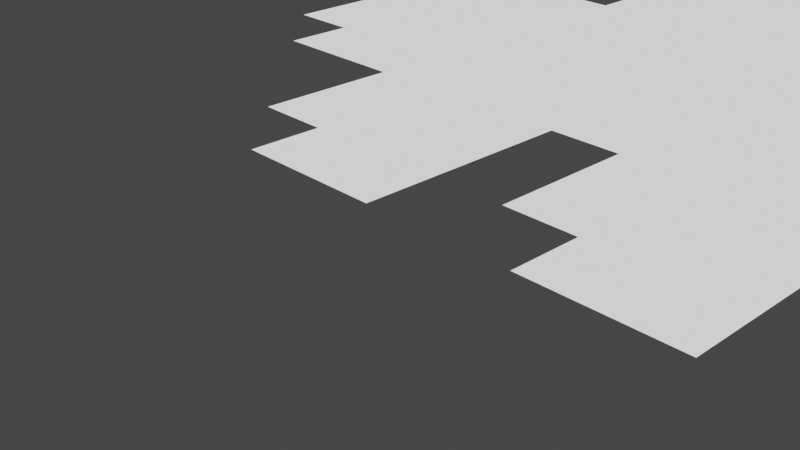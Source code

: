 # Source: Sprite02.blend  (saved by Blender 2.91.10; exported with 4.5.12 LTS)
import bpy
from mathutils import Matrix  # noqa: F401  (used for matrix-valued properties, if any)

bpy.ops.wm.read_factory_settings(use_empty=True)
scene = bpy.context.scene
scene.name = 'Scene'

# ---- collections
col_collection = bpy.data.collections.new('Collection'); scene.collection.children.link(col_collection)

# ---- images (referenced by path relative to the original .blend; pixels are not part of the script)
import os
ASSET_DIR = os.environ.get("B2B_ASSET_DIR", "")  # directory of the original .blend (textures are referenced by path, not embedded)
HERE = os.path.dirname(os.path.abspath(__file__))  # packed textures are extracted next to this script under _unpacked/

def load_image(name, relpath, width, height, colorspace="sRGB"):
    """Load a texture the original file referenced (path relative to the .blend, or extracted next to this script)."""
    p = next((c for c in (os.path.join(HERE, relpath), os.path.join(ASSET_DIR, relpath)) if relpath and os.path.exists(c)), "")
    if p:
        img = bpy.data.images.load(p, check_existing=True)
        img.name = name
    else:  # same state as the original file: an image datablock whose file is absent (Cycles renders it pink)
        img = bpy.data.images.new(name, width, height)
        img.source = "FILE"
        img.filepath = "//" + (relpath or name)
    img.colorspace_settings.name = colorspace
    return img
img_baldskisprites02_png = load_image('BaldskiSprites02.png', 'BaldskiSprites02.png', 1024, 1024, 'sRGB')

# ---- materials (node trees are filled in below, after node groups)
mat_material_001 = bpy.data.materials.new('Material.001')
mat_material_001.use_transparent_shadow = False

# ---- material node trees
mat_material_001.use_nodes = True; mat_material_001.node_tree.nodes.clear()
_N = mat_material_001.node_tree.nodes; _L = mat_material_001.node_tree.links
n0 = _N.new('ShaderNodeOutputMaterial'); n0.name = 'Material Output'; n0.location = (300, 300)
n1 = _N.new('ShaderNodeTexImage'); n1.name = 'Image Texture'; n1.location = (-24, 288)
n1.image = img_baldskisprites02_png
n1.interpolation = 'Closest'
_L.new(n1.outputs[1], n0.inputs[0])
n0.is_active_output = True

# ---- world
world_world = bpy.data.worlds.new('World'); scene.world = world_world
world_world.use_nodes = True; world_world.node_tree.nodes.clear()
_N = world_world.node_tree.nodes; _L = world_world.node_tree.links
n0 = _N.new('ShaderNodeOutputWorld'); n0.name = 'World Output'; n0.location = (300, 300)
n1 = _N.new('ShaderNodeBackground'); n1.name = 'Background'; n1.location = (10, 300)
n1.inputs[0].default_value = (0.05088, 0.05088, 0.05088, 1.0)
_L.new(n1.outputs[0], n0.inputs[0])
n0.is_active_output = True
world_world.color = (0.05088, 0.05088, 0.05088)
world_world.use_sun_shadow = False
world_world.sun_shadow_jitter_overblur = 0.0

# ---- cameras
cam_camera = bpy.data.cameras.new('Camera')
cam_camera.clip_end = 100.0
cam_camera.ortho_scale = 7.314

# ---- lights
light_light = bpy.data.lights.new('Light', 'POINT')
light_light.transmission_factor = 0.0
light_light.energy = 1000.0
light_light.shadow_soft_size = 0.1
light_light.shadow_maximum_resolution = 0.006
light_light.use_absolute_resolution = True

# ---- meshes
me_plane_001 = bpy.data.meshes.new('Plane.001')
me_plane_001.from_pydata([(0.05882, 1.84, 0.0), (-0.05882, 1.84, 0.0), (-1.0, 1.44, 0.0), (-1.0, 1.36, 0.0), (-1.0, 1.28, 0.0), (1.0, 0.88, 0.0), (1.0, 0.96, 0.0), (1.0, 1.04, 0.0), (1.0, 1.12, 0.0), (1.0, 1.2, 0.0), (1.0, 1.28, 0.0), (1.0, 1.36, 0.0), (1.0, 1.44, 0.0), (-0.8824, 0.32, 0.0), (-0.8824, 0.4, 0.0), (-0.8824, 0.48, 0.0), (-0.8824, 1.2, 0.0), (-0.8824, 1.28, 0.0), (-0.8824, 1.36, 0.0), (-0.8824, 1.44, 0.0), (-0.7647, 0.32, 0.0), (-0.7647, 0.4, 0.0), (-0.7647, 0.48, 0.0), (-0.7647, 0.56, 0.0), (-0.7647, 0.8, 0.0), (-0.7647, 0.88, 0.0), (-0.7647, 0.96, 0.0), (-0.7647, 1.04, 0.0), (-0.7647, 1.12, 0.0), (-0.7647, 1.2, 0.0), (-0.7647, 1.28, 0.0), (-0.7647, 1.36, 0.0), (-0.7647, 1.44, 0.0), (-0.7647, 1.52, 0.0), (-0.7647, 1.6, 0.0), (-0.6471, 0.32, 0.0), (-0.6471, 0.4, 0.0), (-0.6471, 0.48, 0.0), (-0.6471, 0.56, 0.0), (-0.6471, 0.64, 0.0), (-0.6471, 0.72, 0.0), (-0.6471, 0.8, 0.0), (-0.6471, 0.88, 0.0), (-0.6471, 0.96, 0.0), (-0.6471, 1.04, 0.0), (-0.6471, 1.12, 0.0), (-0.6471, 1.2, 0.0), (-0.6471, 1.28, 0.0), (-0.6471, 1.36, 0.0), (-0.6471, 1.44, 0.0), (-0.6471, 1.52, 0.0), (-0.6471, 1.6, 0.0), (-0.6471, 1.68, 0.0), (-0.6471, 1.76, 0.0), (-0.5294, 0.32, 0.0), (-0.5294, 0.4, 0.0), (-0.5294, 0.48, 0.0), (-0.5294, 0.56, 0.0), (-0.5294, 0.64, 0.0), (-0.5294, 0.72, 0.0), (-0.5294, 0.8, 0.0), (-0.5294, 0.88, 0.0), (-0.5294, 0.96, 0.0), (-0.5294, 1.04, 0.0), (-0.5294, 1.12, 0.0), (-0.5294, 1.2, 0.0), (-0.5294, 1.28, 0.0), (-0.5294, 1.36, 0.0), (-0.5294, 1.44, 0.0), (-0.5294, 1.52, 0.0), (-0.5294, 1.6, 0.0), (-0.5294, 1.68, 0.0), (-0.5294, 1.76, 0.0), (-0.4118, -5.96e-08, 0.0), (-0.4118, 0.08, 0.0), (-0.4118, 0.16, 0.0), (-0.4118, 0.24, 0.0), (-0.4118, 0.32, 0.0), (-0.4118, 0.4, 0.0), (-0.4118, 0.48, 0.0), (-0.4118, 0.56, 0.0), (-0.4118, 0.64, 0.0), (-0.4118, 0.72, 0.0), (-0.4118, 0.8, 0.0), (-0.4118, 0.88, 0.0), (-0.4118, 0.96, 0.0), (-0.4118, 1.04, 0.0), (-0.4118, 1.12, 0.0), (-0.4118, 1.2, 0.0), (-0.4118, 1.28, 0.0), (-0.4118, 1.36, 0.0), (-0.4118, 1.44, 0.0), (-0.4118, 1.52, 0.0), (-0.4118, 1.6, 0.0), (-0.4118, 1.68, 0.0), (-0.4118, 1.76, 0.0), (-0.2941, -5.96e-08, 0.0), (-0.2941, 0.08, 0.0), (-0.2941, 0.16, 0.0), (-0.2941, 0.24, 0.0), (-0.2941, 0.32, 0.0), (-0.2941, 0.4, 0.0), (-0.2941, 0.48, 0.0), (-0.2941, 0.56, 0.0), (-0.2941, 0.64, 0.0), (-0.2941, 0.72, 0.0), (-0.2941, 0.8, 0.0), (-0.2941, 0.88, 0.0), (-0.2941, 0.96, 0.0), (-0.2941, 1.04, 0.0), (-0.2941, 1.12, 0.0), (-0.2941, 1.2, 0.0), (-0.2941, 1.28, 0.0), (-0.2941, 1.36, 0.0), (-0.2941, 1.44, 0.0), (-0.2941, 1.52, 0.0), (-0.2941, 1.6, 0.0), (-0.2941, 1.68, 0.0), (-0.2941, 1.76, 0.0), (-0.1765, -5.96e-08, 0.0), (-0.1765, 0.08, 0.0), (-0.1765, 0.16, 0.0), (-0.1765, 0.24, 0.0), (-0.1765, 0.32, 0.0), (-0.1765, 0.4, 0.0), (-0.1765, 0.48, 0.0), (-0.1765, 0.56, 0.0), (-0.1765, 0.64, 0.0), (-0.1765, 0.72, 0.0), (-0.1765, 0.8, 0.0), (-0.1765, 0.88, 0.0), (-0.1765, 0.96, 0.0), (-0.1765, 1.04, 0.0), (-0.1765, 1.12, 0.0), (-0.1765, 1.2, 0.0), (-0.1765, 1.28, 0.0), (-0.1765, 1.36, 0.0), (-0.1765, 1.44, 0.0), (-0.1765, 1.52, 0.0), (-0.1765, 1.6, 0.0), (-0.1765, 1.68, 0.0), (-0.1765, 1.76, 0.0), (-0.05882, 0.08, 0.0), (-0.05882, 0.16, 0.0), (-0.05882, 0.24, 0.0), (-0.05882, 0.32, 0.0), (-0.05882, 0.4, 0.0), (-0.05882, 0.48, 0.0), (-0.05882, 0.56, 0.0), (-0.05882, 0.64, 0.0), (-0.05882, 0.72, 0.0), (-0.05882, 0.8, 0.0), (-0.05882, 0.88, 0.0), (-0.05882, 0.96, 0.0), (-0.05882, 1.04, 0.0), (-0.05882, 1.12, 0.0), (-0.05882, 1.2, 0.0), (-0.05882, 1.28, 0.0), (-0.05882, 1.36, 0.0), (-0.05882, 1.44, 0.0), (-0.05882, 1.52, 0.0), (-0.05882, 1.6, 0.0), (-0.05882, 1.68, 0.0), (-0.05882, 1.76, 0.0), (0.05882, -5.96e-08, 0.0), (0.05882, 0.08, 0.0), (0.05882, 0.16, 0.0), (0.05882, 0.24, 0.0), (0.05882, 0.32, 0.0), (0.05882, 0.4, 0.0), (0.05882, 0.48, 0.0), (0.05882, 0.56, 0.0), (0.05882, 0.64, 0.0), (0.05882, 0.72, 0.0), (0.05882, 0.8, 0.0), (0.05882, 0.88, 0.0), (0.05882, 0.96, 0.0), (0.05882, 1.04, 0.0), (0.05882, 1.12, 0.0), (0.05882, 1.2, 0.0), (0.05882, 1.28, 0.0), (0.05882, 1.36, 0.0), (0.05882, 1.44, 0.0), (0.05882, 1.52, 0.0), (0.05882, 1.6, 0.0), (0.05882, 1.68, 0.0), (0.05882, 1.76, 0.0), (0.1765, -5.96e-08, 0.0), (0.1765, 0.08, 0.0), (0.1765, 0.16, 0.0), (0.1765, 0.24, 0.0), (0.1765, 0.32, 0.0), (0.1765, 0.4, 0.0), (0.1765, 0.48, 0.0), (0.1765, 0.56, 0.0), (0.1765, 0.64, 0.0), (0.1765, 0.72, 0.0), (0.1765, 0.8, 0.0), (0.1765, 0.88, 0.0), (0.1765, 0.96, 0.0), (0.1765, 1.04, 0.0), (0.1765, 1.12, 0.0), (0.1765, 1.2, 0.0), (0.1765, 1.28, 0.0), (0.1765, 1.36, 0.0), (0.1765, 1.44, 0.0), (0.1765, 1.52, 0.0), (0.1765, 1.6, 0.0), (0.1765, 1.68, 0.0), (0.1765, 1.76, 0.0), (0.2941, -5.96e-08, 0.0), (0.2941, 0.08, 0.0), (0.2941, 0.16, 0.0), (0.2941, 0.24, 0.0), (0.2941, 0.32, 0.0), (0.2941, 0.4, 0.0), (0.2941, 0.48, 0.0), (0.2941, 0.56, 0.0), (0.2941, 0.64, 0.0), (0.2941, 0.72, 0.0), (0.2941, 0.8, 0.0), (0.2941, 0.88, 0.0), (0.2941, 0.96, 0.0), (0.2941, 1.04, 0.0), (0.2941, 1.12, 0.0), (0.2941, 1.2, 0.0), (0.2941, 1.28, 0.0), (0.2941, 1.36, 0.0), (0.2941, 1.44, 0.0), (0.2941, 1.52, 0.0), (0.2941, 1.6, 0.0), (0.2941, 1.68, 0.0), (0.4118, 0.08, 0.0), (0.4118, 0.16, 0.0), (0.4118, 0.24, 0.0), (0.4118, 0.32, 0.0), (0.4118, 0.4, 0.0), (0.4118, 0.48, 0.0), (0.4118, 0.56, 0.0), (0.4118, 0.64, 0.0), (0.4118, 0.72, 0.0), (0.4118, 0.8, 0.0), (0.4118, 0.88, 0.0), (0.4118, 0.96, 0.0), (0.4118, 1.04, 0.0), (0.4118, 1.12, 0.0), (0.4118, 1.2, 0.0), (0.4118, 1.28, 0.0), (0.4118, 1.36, 0.0), (0.4118, 1.44, 0.0), (0.4118, 1.52, 0.0), (0.4118, 1.6, 0.0), (0.4118, 1.68, 0.0), (0.5294, 0.24, 0.0), (0.5294, 0.32, 0.0), (0.5294, 0.4, 0.0), (0.5294, 0.48, 0.0), (0.5294, 0.56, 0.0), (0.5294, 0.64, 0.0), (0.5294, 0.72, 0.0), (0.5294, 0.8, 0.0), (0.5294, 0.88, 0.0), (0.5294, 0.96, 0.0), (0.5294, 1.04, 0.0), (0.5294, 1.12, 0.0), (0.5294, 1.2, 0.0), (0.5294, 1.28, 0.0), (0.5294, 1.36, 0.0), (0.5294, 1.44, 0.0), (0.5294, 1.52, 0.0), (0.5294, 1.6, 0.0), (0.5294, 1.68, 0.0), (0.5294, 1.76, 0.0), (0.6471, 0.24, 0.0), (0.6471, 0.32, 0.0), (0.6471, 0.4, 0.0), (0.6471, 0.48, 0.0), (0.6471, 0.56, 0.0), (0.6471, 0.64, 0.0), (0.6471, 0.72, 0.0), (0.6471, 0.8, 0.0), (0.6471, 0.88, 0.0), (0.6471, 0.96, 0.0), (0.6471, 1.04, 0.0), (0.6471, 1.12, 0.0), (0.6471, 1.2, 0.0), (0.6471, 1.28, 0.0), (0.6471, 1.36, 0.0), (0.6471, 1.44, 0.0), (0.6471, 1.52, 0.0), (0.6471, 1.6, 0.0), (0.6471, 1.68, 0.0), (0.6471, 1.76, 0.0), (0.7647, 0.32, 0.0), (0.7647, 0.4, 0.0), (0.7647, 0.48, 0.0), (0.7647, 0.56, 0.0), (0.7647, 0.64, 0.0), (0.7647, 0.72, 0.0), (0.7647, 0.8, 0.0), (0.7647, 0.88, 0.0), (0.7647, 0.96, 0.0), (0.7647, 1.04, 0.0), (0.7647, 1.12, 0.0), (0.7647, 1.2, 0.0), (0.7647, 1.28, 0.0), (0.7647, 1.36, 0.0), (0.7647, 1.44, 0.0), (0.7647, 1.52, 0.0), (0.7647, 1.6, 0.0), (0.7647, 1.68, 0.0), (0.8824, 0.8, 0.0), (0.8824, 0.88, 0.0), (0.8824, 0.96, 0.0), (0.8824, 1.04, 0.0), (0.8824, 1.12, 0.0), (0.8824, 1.2, 0.0), (0.8824, 1.28, 0.0), (0.8824, 1.36, 0.0), (0.8824, 1.44, 0.0), (0.8824, 1.52, 0.0), (0.8824, 1.6, 0.0)], [], [(163, 186, 0, 1), (299, 311, 312, 300), (300, 312, 313, 301), (301, 313, 314, 302), (302, 314, 315, 303), (303, 315, 316, 304), (304, 316, 317, 305), (305, 317, 318, 306), (306, 318, 319, 307), (307, 319, 320, 308), (308, 320, 321, 309), (274, 293, 294, 275), (275, 294, 295, 276), (276, 295, 296, 277), (277, 296, 297, 278), (279, 298, 299, 280), (280, 299, 300, 281), (281, 300, 301, 282), (282, 301, 302, 283), (283, 302, 303, 284), (284, 303, 304, 285), (285, 304, 305, 286), (286, 305, 306, 287), (287, 306, 307, 288), (288, 307, 308, 289), (289, 308, 309, 290), (290, 309, 310, 291), (253, 273, 274, 254), (254, 274, 275, 255), (255, 275, 276, 256), (256, 276, 277, 257), (257, 277, 278, 258), (258, 278, 279, 259), (260, 280, 281, 261), (261, 281, 282, 262), (262, 282, 283, 263), (263, 283, 284, 264), (264, 284, 285, 265), (265, 285, 286, 266), (266, 286, 287, 267), (267, 287, 288, 268), (268, 288, 289, 269), (269, 289, 290, 270), (270, 290, 291, 271), (271, 291, 292, 272), (234, 253, 254, 235), (235, 254, 255, 236), (236, 255, 256, 237), (237, 256, 257, 238), (238, 257, 258, 239), (240, 259, 260, 241), (241, 260, 261, 242), (242, 261, 262, 243), (243, 262, 263, 244), (244, 263, 264, 245), (245, 264, 265, 246), (246, 265, 266, 247), (247, 266, 267, 248), (248, 267, 268, 249), (249, 268, 269, 250), (250, 269, 270, 251), (251, 270, 271, 252), (211, 232, 233, 212), (212, 233, 234, 213), (213, 234, 235, 214), (214, 235, 236, 215), (215, 236, 237, 216), (216, 237, 238, 217), (217, 238, 239, 218), (218, 239, 240, 219), (219, 240, 241, 220), (220, 241, 242, 221), (221, 242, 243, 222), (222, 243, 244, 223), (223, 244, 245, 224), (224, 245, 246, 225), (225, 246, 247, 226), (226, 247, 248, 227), (227, 248, 249, 228), (228, 249, 250, 229), (229, 250, 251, 230), (230, 251, 252, 231), (187, 210, 211, 188), (188, 211, 212, 189), (189, 212, 213, 190), (190, 213, 214, 191), (191, 214, 215, 192), (192, 215, 216, 193), (193, 216, 217, 194), (194, 217, 218, 195), (195, 218, 219, 196), (196, 219, 220, 197), (197, 220, 221, 198), (198, 221, 222, 199), (199, 222, 223, 200), (200, 223, 224, 201), (201, 224, 225, 202), (202, 225, 226, 203), (203, 226, 227, 204), (204, 227, 228, 205), (205, 228, 229, 206), (206, 229, 230, 207), (207, 230, 231, 208), (164, 187, 188, 165), (165, 188, 189, 166), (166, 189, 190, 167), (167, 190, 191, 168), (168, 191, 192, 169), (169, 192, 193, 170), (170, 193, 194, 171), (171, 194, 195, 172), (172, 195, 196, 173), (173, 196, 197, 174), (174, 197, 198, 175), (175, 198, 199, 176), (176, 199, 200, 177), (177, 200, 201, 178), (178, 201, 202, 179), (179, 202, 203, 180), (180, 203, 204, 181), (181, 204, 205, 182), (182, 205, 206, 183), (183, 206, 207, 184), (184, 207, 208, 185), (185, 208, 209, 186), (144, 167, 168, 145), (145, 168, 169, 146), (146, 169, 170, 147), (147, 170, 171, 148), (148, 171, 172, 149), (149, 172, 173, 150), (150, 173, 174, 151), (151, 174, 175, 152), (152, 175, 176, 153), (153, 176, 177, 154), (154, 177, 178, 155), (155, 178, 179, 156), (156, 179, 180, 157), (157, 180, 181, 158), (158, 181, 182, 159), (159, 182, 183, 160), (160, 183, 184, 161), (161, 184, 185, 162), (162, 185, 186, 163), (120, 142, 143, 121), (121, 143, 144, 122), (122, 144, 145, 123), (123, 145, 146, 124), (124, 146, 147, 125), (125, 147, 148, 126), (126, 148, 149, 127), (127, 149, 150, 128), (128, 150, 151, 129), (129, 151, 152, 130), (130, 152, 153, 131), (131, 153, 154, 132), (132, 154, 155, 133), (133, 155, 156, 134), (134, 156, 157, 135), (135, 157, 158, 136), (136, 158, 159, 137), (137, 159, 160, 138), (138, 160, 161, 139), (139, 161, 162, 140), (140, 162, 163, 141), (96, 119, 120, 97), (97, 120, 121, 98), (98, 121, 122, 99), (99, 122, 123, 100), (100, 123, 124, 101), (101, 124, 125, 102), (102, 125, 126, 103), (103, 126, 127, 104), (104, 127, 128, 105), (105, 128, 129, 106), (106, 129, 130, 107), (107, 130, 131, 108), (108, 131, 132, 109), (109, 132, 133, 110), (110, 133, 134, 111), (111, 134, 135, 112), (112, 135, 136, 113), (113, 136, 137, 114), (114, 137, 138, 115), (115, 138, 139, 116), (116, 139, 140, 117), (73, 96, 97, 74), (74, 97, 98, 75), (75, 98, 99, 76), (76, 99, 100, 77), (77, 100, 101, 78), (78, 101, 102, 79), (79, 102, 103, 80), (80, 103, 104, 81), (81, 104, 105, 82), (82, 105, 106, 83), (83, 106, 107, 84), (84, 107, 108, 85), (85, 108, 109, 86), (86, 109, 110, 87), (87, 110, 111, 88), (88, 111, 112, 89), (89, 112, 113, 90), (90, 113, 114, 91), (91, 114, 115, 92), (92, 115, 116, 93), (93, 116, 117, 94), (94, 117, 118, 95), (54, 77, 78, 55), (55, 78, 79, 56), (56, 79, 80, 57), (57, 80, 81, 58), (58, 81, 82, 59), (59, 82, 83, 60), (60, 83, 84, 61), (61, 84, 85, 62), (62, 85, 86, 63), (63, 86, 87, 64), (64, 87, 88, 65), (65, 88, 89, 66), (66, 89, 90, 67), (67, 90, 91, 68), (68, 91, 92, 69), (69, 92, 93, 70), (70, 93, 94, 71), (71, 94, 95, 72), (36, 55, 56, 37), (37, 56, 57, 38), (38, 57, 58, 39), (40, 59, 60, 41), (41, 60, 61, 42), (42, 61, 62, 43), (43, 62, 63, 44), (44, 63, 64, 45), (45, 64, 65, 46), (46, 65, 66, 47), (47, 66, 67, 48), (48, 67, 68, 49), (49, 68, 69, 50), (50, 69, 70, 51), (51, 70, 71, 52), (52, 71, 72, 53), (20, 35, 36, 21), (21, 36, 37, 22), (22, 37, 38, 23), (24, 41, 42, 25), (25, 42, 43, 26), (26, 43, 44, 27), (27, 44, 45, 28), (28, 45, 46, 29), (29, 46, 47, 30), (30, 47, 48, 31), (31, 48, 49, 32), (32, 49, 50, 33), (33, 50, 51, 34), (13, 20, 21, 14), (14, 21, 22, 15), (16, 29, 30, 17), (17, 30, 31, 18), (18, 31, 32, 19), (4, 17, 18, 3), (3, 18, 19, 2), (312, 5, 6, 313), (313, 6, 7, 314), (314, 7, 8, 315), (315, 8, 9, 316), (316, 9, 10, 317), (317, 10, 11, 318), (318, 11, 12, 319)])
_uv = me_plane_001.uv_layers.new(name='UVMap')
_uv.uv.foreach_set('vector', [0.4706, 0.96, 0.5294, 0.96, 0.5294, 1.0, 0.4706, 1.0, 0.8824, 0.48, 0.9412, 0.48, 0.9412, 0.52, 0.8824, 0.52, 0.8824, 0.52, 0.9412, 0.52, 0.9412, 0.56, 0.8824, 0.56, 0.8824, 0.56, 0.9412, 0.56, 0.9412, 0.6, 0.8824, 0.6, 0.8824, 0.6, 0.9412, 0.6, 0.9412, 0.64, 0.8824, 0.64, 0.8824, 0.64, 0.9412, 0.64, 0.9412, 0.68, 0.8824, 0.68, 0.8824, 0.68, 0.9412, 0.68, 0.9412, 0.72, 0.8824, 0.72, 0.8824, 0.72, 0.9412, 0.72, 0.9412, 0.76, 0.8824, 0.76, 0.8824, 0.76, 0.9412, 0.76, 0.9412, 0.8, 0.8824, 0.8, 0.8824, 0.8, 0.9412, 0.8, 0.9412, 0.84, 0.8824, 0.84, 0.8824, 0.84, 0.9412, 0.84, 0.9412, 0.88, 0.8824, 0.88, 0.8235, 0.24, 0.8824, 0.24, 0.8824, 0.28, 0.8235, 0.28, 0.8235, 0.28, 0.8824, 0.28, 0.8824, 0.32, 0.8235, 0.32, 0.8235, 0.32, 0.8824, 0.32, 0.8824, 0.36, 0.8235, 0.36, 0.8235, 0.36, 0.8824, 0.36, 0.8824, 0.4, 0.8235, 0.4, 0.8235, 0.44, 0.8824, 0.44, 0.8824, 0.48, 0.8235, 0.48, 0.8235, 0.48, 0.8824, 0.48, 0.8824, 0.52, 0.8235, 0.52, 0.8235, 0.52, 0.8824, 0.52, 0.8824, 0.56, 0.8235, 0.56, 0.8235, 0.56, 0.8824, 0.56, 0.8824, 0.6, 0.8235, 0.6, 0.8235, 0.6, 0.8824, 0.6, 0.8824, 0.64, 0.8235, 0.64, 0.8235, 0.64, 0.8824, 0.64, 0.8824, 0.68, 0.8235, 0.68, 0.8235, 0.68, 0.8824, 0.68, 0.8824, 0.72, 0.8235, 0.72, 0.8235, 0.72, 0.8824, 0.72, 0.8824, 0.76, 0.8235, 0.76, 0.8235, 0.76, 0.8824, 0.76, 0.8824, 0.8, 0.8235, 0.8, 0.8235, 0.8, 0.8824, 0.8, 0.8824, 0.84, 0.8235, 0.84, 0.8235, 0.84, 0.8824, 0.84, 0.8824, 0.88, 0.8235, 0.88, 0.8235, 0.88, 0.8824, 0.88, 0.8824, 0.92, 0.8235, 0.92, 0.7647, 0.2, 0.8235, 0.2, 0.8235, 0.24, 0.7647, 0.24, 0.7647, 0.24, 0.8235, 0.24, 0.8235, 0.28, 0.7647, 0.28, 0.7647, 0.28, 0.8235, 0.28, 0.8235, 0.32, 0.7647, 0.32, 0.7647, 0.32, 0.8235, 0.32, 0.8235, 0.36, 0.7647, 0.36, 0.7647, 0.36, 0.8235, 0.36, 0.8235, 0.4, 0.7647, 0.4, 0.7647, 0.4, 0.8235, 0.4, 0.8235, 0.44, 0.7647, 0.44, 0.7647, 0.48, 0.8235, 0.48, 0.8235, 0.52, 0.7647, 0.52, 0.7647, 0.52, 0.8235, 0.52, 0.8235, 0.56, 0.7647, 0.56, 0.7647, 0.56, 0.8235, 0.56, 0.8235, 0.6, 0.7647, 0.6, 0.7647, 0.6, 0.8235, 0.6, 0.8235, 0.64, 0.7647, 0.64, 0.7647, 0.64, 0.8235, 0.64, 0.8235, 0.68, 0.7647, 0.68, 0.7647, 0.68, 0.8235, 0.68, 0.8235, 0.72, 0.7647, 0.72, 0.7647, 0.72, 0.8235, 0.72, 0.8235, 0.76, 0.7647, 0.76, 0.7647, 0.76, 0.8235, 0.76, 0.8235, 0.8, 0.7647, 0.8, 0.7647, 0.8, 0.8235, 0.8, 0.8235, 0.84, 0.7647, 0.84, 0.7647, 0.84, 0.8235, 0.84, 0.8235, 0.88, 0.7647, 0.88, 0.7647, 0.88, 0.8235, 0.88, 0.8235, 0.92, 0.7647, 0.92, 0.7647, 0.92, 0.8235, 0.92, 0.8235, 0.96, 0.7647, 0.96, 0.7059, 0.2, 0.7647, 0.2, 0.7647, 0.24, 0.7059, 0.24, 0.7059, 0.24, 0.7647, 0.24, 0.7647, 0.28, 0.7059, 0.28, 0.7059, 0.28, 0.7647, 0.28, 0.7647, 0.32, 0.7059, 0.32, 0.7059, 0.32, 0.7647, 0.32, 0.7647, 0.36, 0.7059, 0.36, 0.7059, 0.36, 0.7647, 0.36, 0.7647, 0.4, 0.7059, 0.4, 0.7059, 0.44, 0.7647, 0.44, 0.7647, 0.48, 0.7059, 0.48, 0.7059, 0.48, 0.7647, 0.48, 0.7647, 0.52, 0.7059, 0.52, 0.7059, 0.52, 0.7647, 0.52, 0.7647, 0.56, 0.7059, 0.56, 0.7059, 0.56, 0.7647, 0.56, 0.7647, 0.6, 0.7059, 0.6, 0.7059, 0.6, 0.7647, 0.6, 0.7647, 0.64, 0.7059, 0.64, 0.7059, 0.64, 0.7647, 0.64, 0.7647, 0.68, 0.7059, 0.68, 0.7059, 0.68, 0.7647, 0.68, 0.7647, 0.72, 0.7059, 0.72, 0.7059, 0.72, 0.7647, 0.72, 0.7647, 0.76, 0.7059, 0.76, 0.7059, 0.76, 0.7647, 0.76, 0.7647, 0.8, 0.7059, 0.8, 0.7059, 0.8, 0.7647, 0.8, 0.7647, 0.84, 0.7059, 0.84, 0.7059, 0.84, 0.7647, 0.84, 0.7647, 0.88, 0.7059, 0.88, 0.7059, 0.88, 0.7647, 0.88, 0.7647, 0.92, 0.7059, 0.92, 0.6471, 0.12, 0.7059, 0.12, 0.7059, 0.16, 0.6471, 0.16, 0.6471, 0.16, 0.7059, 0.16, 0.7059, 0.2, 0.6471, 0.2, 0.6471, 0.2, 0.7059, 0.2, 0.7059, 0.24, 0.6471, 0.24, 0.6471, 0.24, 0.7059, 0.24, 0.7059, 0.28, 0.6471, 0.28, 0.6471, 0.28, 0.7059, 0.28, 0.7059, 0.32, 0.6471, 0.32, 0.6471, 0.32, 0.7059, 0.32, 0.7059, 0.36, 0.6471, 0.36, 0.6471, 0.36, 0.7059, 0.36, 0.7059, 0.4, 0.6471, 0.4, 0.6471, 0.4, 0.7059, 0.4, 0.7059, 0.44, 0.6471, 0.44, 0.6471, 0.44, 0.7059, 0.44, 0.7059, 0.48, 0.6471, 0.48, 0.6471, 0.48, 0.7059, 0.48, 0.7059, 0.52, 0.6471, 0.52, 0.6471, 0.52, 0.7059, 0.52, 0.7059, 0.56, 0.6471, 0.56, 0.6471, 0.56, 0.7059, 0.56, 0.7059, 0.6, 0.6471, 0.6, 0.6471, 0.6, 0.7059, 0.6, 0.7059, 0.64, 0.6471, 0.64, 0.6471, 0.64, 0.7059, 0.64, 0.7059, 0.68, 0.6471, 0.68, 0.6471, 0.68, 0.7059, 0.68, 0.7059, 0.72, 0.6471, 0.72, 0.6471, 0.72, 0.7059, 0.72, 0.7059, 0.76, 0.6471, 0.76, 0.6471, 0.76, 0.7059, 0.76, 0.7059, 0.8, 0.6471, 0.8, 0.6471, 0.8, 0.7059, 0.8, 0.7059, 0.84, 0.6471, 0.84, 0.6471, 0.84, 0.7059, 0.84, 0.7059, 0.88, 0.6471, 0.88, 0.6471, 0.88, 0.7059, 0.88, 0.7059, 0.92, 0.6471, 0.92, 0.5882, 0.08, 0.6471, 0.08, 0.6471, 0.12, 0.5882, 0.12, 0.5882, 0.12, 0.6471, 0.12, 0.6471, 0.16, 0.5882, 0.16, 0.5882, 0.16, 0.6471, 0.16, 0.6471, 0.2, 0.5882, 0.2, 0.5882, 0.2, 0.6471, 0.2, 0.6471, 0.24, 0.5882, 0.24, 0.5882, 0.24, 0.6471, 0.24, 0.6471, 0.28, 0.5882, 0.28, 0.5882, 0.28, 0.6471, 0.28, 0.6471, 0.32, 0.5882, 0.32, 0.5882, 0.32, 0.6471, 0.32, 0.6471, 0.36, 0.5882, 0.36, 0.5882, 0.36, 0.6471, 0.36, 0.6471, 0.4, 0.5882, 0.4, 0.5882, 0.4, 0.6471, 0.4, 0.6471, 0.44, 0.5882, 0.44, 0.5882, 0.44, 0.6471, 0.44, 0.6471, 0.48, 0.5882, 0.48, 0.5882, 0.48, 0.6471, 0.48, 0.6471, 0.52, 0.5882, 0.52, 0.5882, 0.52, 0.6471, 0.52, 0.6471, 0.56, 0.5882, 0.56, 0.5882, 0.56, 0.6471, 0.56, 0.6471, 0.6, 0.5882, 0.6, 0.5882, 0.6, 0.6471, 0.6, 0.6471, 0.64, 0.5882, 0.64, 0.5882, 0.64, 0.6471, 0.64, 0.6471, 0.68, 0.5882, 0.68, 0.5882, 0.68, 0.6471, 0.68, 0.6471, 0.72, 0.5882, 0.72, 0.5882, 0.72, 0.6471, 0.72, 0.6471, 0.76, 0.5882, 0.76, 0.5882, 0.76, 0.6471, 0.76, 0.6471, 0.8, 0.5882, 0.8, 0.5882, 0.8, 0.6471, 0.8, 0.6471, 0.84, 0.5882, 0.84, 0.5882, 0.84, 0.6471, 0.84, 0.6471, 0.88, 0.5882, 0.88, 0.5882, 0.88, 0.6471, 0.88, 0.6471, 0.92, 0.5882, 0.92, 0.5294, 0.08, 0.5882, 0.08, 0.5882, 0.12, 0.5294, 0.12, 0.5294, 0.12, 0.5882, 0.12, 0.5882, 0.16, 0.5294, 0.16, 0.5294, 0.16, 0.5882, 0.16, 0.5882, 0.2, 0.5294, 0.2, 0.5294, 0.2, 0.5882, 0.2, 0.5882, 0.24, 0.5294, 0.24, 0.5294, 0.24, 0.5882, 0.24, 0.5882, 0.28, 0.5294, 0.28, 0.5294, 0.28, 0.5882, 0.28, 0.5882, 0.32, 0.5294, 0.32, 0.5294, 0.32, 0.5882, 0.32, 0.5882, 0.36, 0.5294, 0.36, 0.5294, 0.36, 0.5882, 0.36, 0.5882, 0.4, 0.5294, 0.4, 0.5294, 0.4, 0.5882, 0.4, 0.5882, 0.44, 0.5294, 0.44, 0.5294, 0.44, 0.5882, 0.44, 0.5882, 0.48, 0.5294, 0.48, 0.5294, 0.48, 0.5882, 0.48, 0.5882, 0.52, 0.5294, 0.52, 0.5294, 0.52, 0.5882, 0.52, 0.5882, 0.56, 0.5294, 0.56, 0.5294, 0.56, 0.5882, 0.56, 0.5882, 0.6, 0.5294, 0.6, 0.5294, 0.6, 0.5882, 0.6, 0.5882, 0.64, 0.5294, 0.64, 0.5294, 0.64, 0.5882, 0.64, 0.5882, 0.68, 0.5294, 0.68, 0.5294, 0.68, 0.5882, 0.68, 0.5882, 0.72, 0.5294, 0.72, 0.5294, 0.72, 0.5882, 0.72, 0.5882, 0.76, 0.5294, 0.76, 0.5294, 0.76, 0.5882, 0.76, 0.5882, 0.8, 0.5294, 0.8, 0.5294, 0.8, 0.5882, 0.8, 0.5882, 0.84, 0.5294, 0.84, 0.5294, 0.84, 0.5882, 0.84, 0.5882, 0.88, 0.5294, 0.88, 0.5294, 0.88, 0.5882, 0.88, 0.5882, 0.92, 0.5294, 0.92, 0.5294, 0.92, 0.5882, 0.92, 0.5882, 0.96, 0.5294, 0.96, 0.4706, 0.2, 0.5294, 0.2, 0.5294, 0.24, 0.4706, 0.24, 0.4706, 0.24, 0.5294, 0.24, 0.5294, 0.28, 0.4706, 0.28, 0.4706, 0.28, 0.5294, 0.28, 0.5294, 0.32, 0.4706, 0.32, 0.4706, 0.32, 0.5294, 0.32, 0.5294, 0.36, 0.4706, 0.36, 0.4706, 0.36, 0.5294, 0.36, 0.5294, 0.4, 0.4706, 0.4, 0.4706, 0.4, 0.5294, 0.4, 0.5294, 0.44, 0.4706, 0.44, 0.4706, 0.44, 0.5294, 0.44, 0.5294, 0.48, 0.4706, 0.48, 0.4706, 0.48, 0.5294, 0.48, 0.5294, 0.52, 0.4706, 0.52, 0.4706, 0.52, 0.5294, 0.52, 0.5294, 0.56, 0.4706, 0.56, 0.4706, 0.56, 0.5294, 0.56, 0.5294, 0.6, 0.4706, 0.6, 0.4706, 0.6, 0.5294, 0.6, 0.5294, 0.64, 0.4706, 0.64, 0.4706, 0.64, 0.5294, 0.64, 0.5294, 0.68, 0.4706, 0.68, 0.4706, 0.68, 0.5294, 0.68, 0.5294, 0.72, 0.4706, 0.72, 0.4706, 0.72, 0.5294, 0.72, 0.5294, 0.76, 0.4706, 0.76, 0.4706, 0.76, 0.5294, 0.76, 0.5294, 0.8, 0.4706, 0.8, 0.4706, 0.8, 0.5294, 0.8, 0.5294, 0.84, 0.4706, 0.84, 0.4706, 0.84, 0.5294, 0.84, 0.5294, 0.88, 0.4706, 0.88, 0.4706, 0.88, 0.5294, 0.88, 0.5294, 0.92, 0.4706, 0.92, 0.4706, 0.92, 0.5294, 0.92, 0.5294, 0.96, 0.4706, 0.96, 0.4118, 0.12, 0.4706, 0.12, 0.4706, 0.16, 0.4118, 0.16, 0.4118, 0.16, 0.4706, 0.16, 0.4706, 0.2, 0.4118, 0.2, 0.4118, 0.2, 0.4706, 0.2, 0.4706, 0.24, 0.4118, 0.24, 0.4118, 0.24, 0.4706, 0.24, 0.4706, 0.28, 0.4118, 0.28, 0.4118, 0.28, 0.4706, 0.28, 0.4706, 0.32, 0.4118, 0.32, 0.4118, 0.32, 0.4706, 0.32, 0.4706, 0.36, 0.4118, 0.36, 0.4118, 0.36, 0.4706, 0.36, 0.4706, 0.4, 0.4118, 0.4, 0.4118, 0.4, 0.4706, 0.4, 0.4706, 0.44, 0.4118, 0.44, 0.4118, 0.44, 0.4706, 0.44, 0.4706, 0.48, 0.4118, 0.48, 0.4118, 0.48, 0.4706, 0.48, 0.4706, 0.52, 0.4118, 0.52, 0.4118, 0.52, 0.4706, 0.52, 0.4706, 0.56, 0.4118, 0.56, 0.4118, 0.56, 0.4706, 0.56, 0.4706, 0.6, 0.4118, 0.6, 0.4118, 0.6, 0.4706, 0.6, 0.4706, 0.64, 0.4118, 0.64, 0.4118, 0.64, 0.4706, 0.64, 0.4706, 0.68, 0.4118, 0.68, 0.4118, 0.68, 0.4706, 0.68, 0.4706, 0.72, 0.4118, 0.72, 0.4118, 0.72, 0.4706, 0.72, 0.4706, 0.76, 0.4118, 0.76, 0.4118, 0.76, 0.4706, 0.76, 0.4706, 0.8, 0.4118, 0.8, 0.4118, 0.8, 0.4706, 0.8, 0.4706, 0.84, 0.4118, 0.84, 0.4118, 0.84, 0.4706, 0.84, 0.4706, 0.88, 0.4118, 0.88, 0.4118, 0.88, 0.4706, 0.88, 0.4706, 0.92, 0.4118, 0.92, 0.4118, 0.92, 0.4706, 0.92, 0.4706, 0.96, 0.4118, 0.96, 0.3529, 0.08, 0.4118, 0.08, 0.4118, 0.12, 0.3529, 0.12, 0.3529, 0.12, 0.4118, 0.12, 0.4118, 0.16, 0.3529, 0.16, 0.3529, 0.16, 0.4118, 0.16, 0.4118, 0.2, 0.3529, 0.2, 0.3529, 0.2, 0.4118, 0.2, 0.4118, 0.24, 0.3529, 0.24, 0.3529, 0.24, 0.4118, 0.24, 0.4118, 0.28, 0.3529, 0.28, 0.3529, 0.28, 0.4118, 0.28, 0.4118, 0.32, 0.3529, 0.32, 0.3529, 0.32, 0.4118, 0.32, 0.4118, 0.36, 0.3529, 0.36, 0.3529, 0.36, 0.4118, 0.36, 0.4118, 0.4, 0.3529, 0.4, 0.3529, 0.4, 0.4118, 0.4, 0.4118, 0.44, 0.3529, 0.44, 0.3529, 0.44, 0.4118, 0.44, 0.4118, 0.48, 0.3529, 0.48, 0.3529, 0.48, 0.4118, 0.48, 0.4118, 0.52, 0.3529, 0.52, 0.3529, 0.52, 0.4118, 0.52, 0.4118, 0.56, 0.3529, 0.56, 0.3529, 0.56, 0.4118, 0.56, 0.4118, 0.6, 0.3529, 0.6, 0.3529, 0.6, 0.4118, 0.6, 0.4118, 0.64, 0.3529, 0.64, 0.3529, 0.64, 0.4118, 0.64, 0.4118, 0.68, 0.3529, 0.68, 0.3529, 0.68, 0.4118, 0.68, 0.4118, 0.72, 0.3529, 0.72, 0.3529, 0.72, 0.4118, 0.72, 0.4118, 0.76, 0.3529, 0.76, 0.3529, 0.76, 0.4118, 0.76, 0.4118, 0.8, 0.3529, 0.8, 0.3529, 0.8, 0.4118, 0.8, 0.4118, 0.84, 0.3529, 0.84, 0.3529, 0.84, 0.4118, 0.84, 0.4118, 0.88, 0.3529, 0.88, 0.3529, 0.88, 0.4118, 0.88, 0.4118, 0.92, 0.3529, 0.92, 0.2941, 0.08, 0.3529, 0.08, 0.3529, 0.12, 0.2941, 0.12, 0.2941, 0.12, 0.3529, 0.12, 0.3529, 0.16, 0.2941, 0.16, 0.2941, 0.16, 0.3529, 0.16, 0.3529, 0.2, 0.2941, 0.2, 0.2941, 0.2, 0.3529, 0.2, 0.3529, 0.24, 0.2941, 0.24, 0.2941, 0.24, 0.3529, 0.24, 0.3529, 0.28, 0.2941, 0.28, 0.2941, 0.28, 0.3529, 0.28, 0.3529, 0.32, 0.2941, 0.32, 0.2941, 0.32, 0.3529, 0.32, 0.3529, 0.36, 0.2941, 0.36, 0.2941, 0.36, 0.3529, 0.36, 0.3529, 0.4, 0.2941, 0.4, 0.2941, 0.4, 0.3529, 0.4, 0.3529, 0.44, 0.2941, 0.44, 0.2941, 0.44, 0.3529, 0.44, 0.3529, 0.48, 0.2941, 0.48, 0.2941, 0.48, 0.3529, 0.48, 0.3529, 0.52, 0.2941, 0.52, 0.2941, 0.52, 0.3529, 0.52, 0.3529, 0.56, 0.2941, 0.56, 0.2941, 0.56, 0.3529, 0.56, 0.3529, 0.6, 0.2941, 0.6, 0.2941, 0.6, 0.3529, 0.6, 0.3529, 0.64, 0.2941, 0.64, 0.2941, 0.64, 0.3529, 0.64, 0.3529, 0.68, 0.2941, 0.68, 0.2941, 0.68, 0.3529, 0.68, 0.3529, 0.72, 0.2941, 0.72, 0.2941, 0.72, 0.3529, 0.72, 0.3529, 0.76, 0.2941, 0.76, 0.2941, 0.76, 0.3529, 0.76, 0.3529, 0.8, 0.2941, 0.8, 0.2941, 0.8, 0.3529, 0.8, 0.3529, 0.84, 0.2941, 0.84, 0.2941, 0.84, 0.3529, 0.84, 0.3529, 0.88, 0.2941, 0.88, 0.2941, 0.88, 0.3529, 0.88, 0.3529, 0.92, 0.2941, 0.92, 0.2941, 0.92, 0.3529, 0.92, 0.3529, 0.96, 0.2941, 0.96, 0.2353, 0.24, 0.2941, 0.24, 0.2941, 0.28, 0.2353, 0.28, 0.2353, 0.28, 0.2941, 0.28, 0.2941, 0.32, 0.2353, 0.32, 0.2353, 0.32, 0.2941, 0.32, 0.2941, 0.36, 0.2353, 0.36, 0.2353, 0.36, 0.2941, 0.36, 0.2941, 0.4, 0.2353, 0.4, 0.2353, 0.4, 0.2941, 0.4, 0.2941, 0.44, 0.2353, 0.44, 0.2353, 0.44, 0.2941, 0.44, 0.2941, 0.48, 0.2353, 0.48, 0.2353, 0.48, 0.2941, 0.48, 0.2941, 0.52, 0.2353, 0.52, 0.2353, 0.52, 0.2941, 0.52, 0.2941, 0.56, 0.2353, 0.56, 0.2353, 0.56, 0.2941, 0.56, 0.2941, 0.6, 0.2353, 0.6, 0.2353, 0.6, 0.2941, 0.6, 0.2941, 0.64, 0.2353, 0.64, 0.2353, 0.64, 0.2941, 0.64, 0.2941, 0.68, 0.2353, 0.68, 0.2353, 0.68, 0.2941, 0.68, 0.2941, 0.72, 0.2353, 0.72, 0.2353, 0.72, 0.2941, 0.72, 0.2941, 0.76, 0.2353, 0.76, 0.2353, 0.76, 0.2941, 0.76, 0.2941, 0.8, 0.2353, 0.8, 0.2353, 0.8, 0.2941, 0.8, 0.2941, 0.84, 0.2353, 0.84, 0.2353, 0.84, 0.2941, 0.84, 0.2941, 0.88, 0.2353, 0.88, 0.2353, 0.88, 0.2941, 0.88, 0.2941, 0.92, 0.2353, 0.92, 0.2353, 0.92, 0.2941, 0.92, 0.2941, 0.96, 0.2353, 0.96, 0.1765, 0.28, 0.2353, 0.28, 0.2353, 0.32, 0.1765, 0.32, 0.1765, 0.32, 0.2353, 0.32, 0.2353, 0.36, 0.1765, 0.36, 0.1765, 0.36, 0.2353, 0.36, 0.2353, 0.4, 0.1765, 0.4, 0.1765, 0.44, 0.2353, 0.44, 0.2353, 0.48, 0.1765, 0.48, 0.1765, 0.48, 0.2353, 0.48, 0.2353, 0.52, 0.1765, 0.52, 0.1765, 0.52, 0.2353, 0.52, 0.2353, 0.56, 0.1765, 0.56, 0.1765, 0.56, 0.2353, 0.56, 0.2353, 0.6, 0.1765, 0.6, 0.1765, 0.6, 0.2353, 0.6, 0.2353, 0.64, 0.1765, 0.64, 0.1765, 0.64, 0.2353, 0.64, 0.2353, 0.68, 0.1765, 0.68, 0.1765, 0.68, 0.2353, 0.68, 0.2353, 0.72, 0.1765, 0.72, 0.1765, 0.72, 0.2353, 0.72, 0.2353, 0.76, 0.1765, 0.76, 0.1765, 0.76, 0.2353, 0.76, 0.2353, 0.8, 0.1765, 0.8, 0.1765, 0.8, 0.2353, 0.8, 0.2353, 0.84, 0.1765, 0.84, 0.1765, 0.84, 0.2353, 0.84, 0.2353, 0.88, 0.1765, 0.88, 0.1765, 0.88, 0.2353, 0.88, 0.2353, 0.92, 0.1765, 0.92, 0.1765, 0.92, 0.2353, 0.92, 0.2353, 0.96, 0.1765, 0.96, 0.1176, 0.24, 0.1765, 0.24, 0.1765, 0.28, 0.1176, 0.28, 0.1176, 0.28, 0.1765, 0.28, 0.1765, 0.32, 0.1176, 0.32, 0.1176, 0.32, 0.1765, 0.32, 0.1765, 0.36, 0.1176, 0.36, 0.1176, 0.48, 0.1765, 0.48, 0.1765, 0.52, 0.1176, 0.52, 0.1176, 0.52, 0.1765, 0.52, 0.1765, 0.56, 0.1176, 0.56, 0.1176, 0.56, 0.1765, 0.56, 0.1765, 0.6, 0.1176, 0.6, 0.1176, 0.6, 0.1765, 0.6, 0.1765, 0.64, 0.1176, 0.64, 0.1176, 0.64, 0.1765, 0.64, 0.1765, 0.68, 0.1176, 0.68, 0.1176, 0.68, 0.1765, 0.68, 0.1765, 0.72, 0.1176, 0.72, 0.1176, 0.72, 0.1765, 0.72, 0.1765, 0.76, 0.1176, 0.76, 0.1176, 0.76, 0.1765, 0.76, 0.1765, 0.8, 0.1176, 0.8, 0.1176, 0.8, 0.1765, 0.8, 0.1765, 0.84, 0.1176, 0.84, 0.1176, 0.84, 0.1765, 0.84, 0.1765, 0.88, 0.1176, 0.88, 0.05882, 0.24, 0.1176, 0.24, 0.1176, 0.28, 0.05882, 0.28, 0.05882, 0.28, 0.1176, 0.28, 0.1176, 0.32, 0.05882, 0.32, 0.05882, 0.68, 0.1176, 0.68, 0.1176, 0.72, 0.05882, 0.72, 0.05882, 0.72, 0.1176, 0.72, 0.1176, 0.76, 0.05882, 0.76, 0.05882, 0.76, 0.1176, 0.76, 0.1176, 0.8, 0.05882, 0.8, 0.0, 0.72, 0.05882, 0.72, 0.05882, 0.76, 0.0, 0.76, 0.0, 0.76, 0.05882, 0.76, 0.05882, 0.8, 0.0, 0.8, 0.9412, 0.52, 1.0, 0.52, 1.0, 0.56, 0.9412, 0.56, 0.9412, 0.56, 1.0, 0.56, 1.0, 0.6, 0.9412, 0.6, 0.9412, 0.6, 1.0, 0.6, 1.0, 0.64, 0.9412, 0.64, 0.9412, 0.64, 1.0, 0.64, 1.0, 0.68, 0.9412, 0.68, 0.9412, 0.68, 1.0, 0.68, 1.0, 0.72, 0.9412, 0.72, 0.9412, 0.72, 1.0, 0.72, 1.0, 0.76, 0.9412, 0.76, 0.9412, 0.76, 1.0, 0.76, 1.0, 0.8, 0.9412, 0.8])
me_plane_001.materials.append(mat_material_001)
me_plane_001.use_remesh_fix_poles = True
me_plane_001.use_remesh_preserve_attributes = False
me_plane_001.use_mirror_vertex_groups = False
me_plane_001.update()

# ---- objects
ob_light = bpy.data.objects.new('Light', light_light)
ob_camera = bpy.data.objects.new('Camera', cam_camera)
ob_plane = bpy.data.objects.new('Plane', me_plane_001)

# ---- transforms, parenting, visibility, modifiers, constraints
ob_light.location = (4.076, 1.005, 5.904)
ob_light.rotation_euler = (0.6503, 0.05522, 1.866)
ob_light.lock_rotations_4d = False
ob_light.empty_display_type = 'ARROWS'
ob_light.color = (0.0, 0.0, 0.0, 0.0)
ob_light.lineart.crease_threshold = 0.0
ob_camera.location = (7.359, -6.926, 4.958)
ob_camera.rotation_euler = (1.109, 0.0, 0.8149)
ob_camera.lock_rotations_4d = False
ob_camera.empty_display_type = 'ARROWS'
ob_camera.color = (0.0, 0.0, 0.0, 0.0)
ob_camera.display_type = 'WIRE'
ob_camera.lineart.crease_threshold = 0.0
ob_plane.location = (0.0, 0.0, 0.0)
ob_plane.rotation_euler = (-0.0, 3.142, -0.0)
ob_plane.scale = (8.5, 12.5, 1.0)
ob_plane.lineart.crease_threshold = 0.0

# ---- collection membership
col_collection.objects.link(ob_light)
col_collection.objects.link(ob_camera)
col_collection.objects.link(ob_plane)

# ---- scene / render settings (as saved in the file)
scene.camera = ob_camera
scene.frame_start = 1; scene.frame_end = 250; scene.frame_set(1)
scene.render.engine = 'BLENDER_EEVEE_NEXT'
scene.cycles.use_denoising = False
scene.cycles.samples = 128
scene.cycles.sampling_pattern = 'TABULATED_SOBOL'
scene.cycles.use_adaptive_sampling = False
scene.cycles.use_light_tree = False
scene.view_settings.view_transform = 'Filmic'
bpy.context.view_layer.update()
